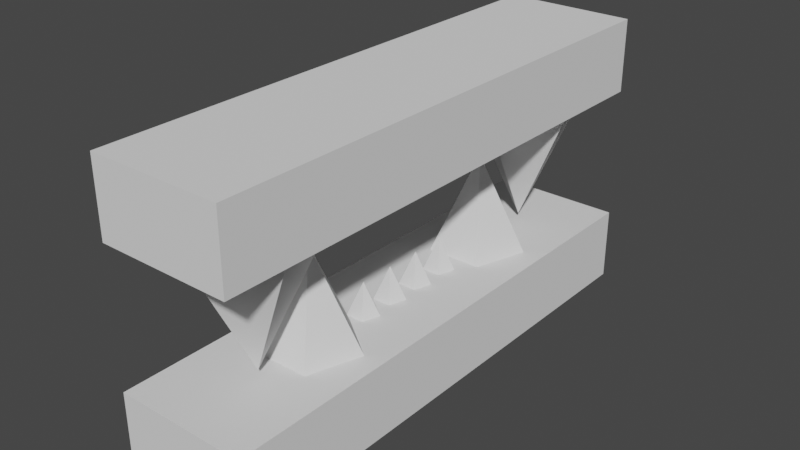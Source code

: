 # Source: Mouth1.blend  (saved by Blender 3.0.42; exported with 4.5.12 LTS)
import bpy
from mathutils import Matrix  # noqa: F401  (used for matrix-valued properties, if any)

bpy.ops.wm.read_factory_settings(use_empty=True)
scene = bpy.context.scene
scene.name = 'Scene'

# ---- world
world_world = bpy.data.worlds.new('World'); scene.world = world_world
world_world.use_nodes = True; world_world.node_tree.nodes.clear()
_N = world_world.node_tree.nodes; _L = world_world.node_tree.links
n0 = _N.new('ShaderNodeOutputWorld'); n0.name = 'World Output'; n0.location = (300, 300)
n1 = _N.new('ShaderNodeBackground'); n1.name = 'Background'; n1.location = (10, 300)
n1.inputs[0].default_value = (0.05088, 0.05088, 0.05088, 1.0)
_L.new(n1.outputs[0], n0.inputs[0])
n0.is_active_output = True
world_world.color = (0.05088, 0.05088, 0.05088)
world_world.use_sun_shadow = False
world_world.sun_shadow_jitter_overblur = 0.0

# ---- meshes
me_cone_005 = bpy.data.meshes.new('Cone.005')
me_cone_005.from_pydata([(3.985, -4.699, -3.799), (4.937, -5.39, -3.799), (4.573, -6.508, -3.799), (3.398, -6.508, -3.799), (3.034, -5.39, -3.799), (3.985, -5.699, -1.799), (3.985, -10.35, 4.738), (6.887, -8.238, 4.738), (5.778, -4.828, 4.738), (2.193, -4.828, 4.738), (1.084, -8.238, 4.738), (3.985, -7.296, -1.363), (3.985, 4.501, 4.738), (6.887, 6.609, 4.738), (5.778, 10.02, 4.738), (2.193, 10.02, 4.738), (1.084, 6.609, 4.738), (3.985, 7.551, -1.363), (3.985, 15.57, -3.829), (7.84, 12.77, -3.829), (6.368, 8.236, -3.829), (1.603, 8.236, -3.829), (0.1307, 12.77, -3.829), (3.985, 11.51, 4.278), (3.985, -7.767, -3.828), (7.84, -10.57, -3.828), (6.368, -15.1, -3.828), (1.603, -15.1, -3.828), (0.1307, -10.57, -3.828), (3.985, -11.82, 4.278), (3.985, 2.38, 4.7), (4.937, 3.071, 4.7), (4.573, 4.189, 4.7), (3.398, 4.189, 4.7), (3.034, 3.071, 4.7), (3.985, 3.38, 2.7), (3.985, 0.1002, 4.7), (4.937, 0.7912, 4.7), (4.573, 1.909, 4.7), (3.398, 1.909, 4.7), (3.034, 0.7912, 4.7), (3.985, 1.1, 2.7), (3.985, -4.416, 4.7), (4.937, -3.725, 4.7), (4.573, -2.607, 4.7), (3.398, -2.607, 4.7), (3.034, -3.725, 4.7), (3.985, -3.416, 2.7), (3.985, -2.164, 4.7), (4.937, -1.473, 4.7), (4.573, -0.3554, 4.7), (3.398, -0.3554, 4.7), (3.034, -1.473, 4.7), (3.985, -1.164, 2.7), (3.985, 2.114, -3.799), (4.937, 1.423, -3.799), (4.573, 0.3052, -3.799), (3.398, 0.3052, -3.799), (3.034, 1.423, -3.799), (3.985, 1.114, -1.799), (3.985, 4.366, -3.799), (4.937, 3.675, -3.799), (4.573, 2.557, -3.799), (3.398, 2.557, -3.799), (3.034, 3.675, -3.799), (3.985, 3.366, -1.799), (3.985, -0.1504, -3.799), (4.937, -0.8414, -3.799), (4.573, -1.959, -3.799), (3.398, -1.959, -3.799), (3.034, -0.8414, -3.799), (3.985, -1.15, -1.799), (3.985, -2.43, -3.799), (4.937, -3.121, -3.799), (4.573, -4.239, -3.799), (3.398, -4.239, -3.799), (3.034, -3.121, -3.799), (3.985, -3.43, -1.799), (3.985, 6.594, -3.799), (4.937, 5.903, -3.799), (4.573, 4.785, -3.799), (3.398, 4.785, -3.799), (3.034, 5.903, -3.799), (3.985, 5.594, -1.799), (-0.2267, 16.77, 9.344), (-0.2267, 16.77, 4.69), (-0.2267, -16.41, 9.344), (-0.2267, -16.41, 4.69), (8.116, 16.77, 9.344), (8.116, 16.77, 4.69), (8.116, -16.41, 9.344), (8.116, -16.41, 4.69), (-0.2267, 16.77, -3.784), (-0.2267, 16.77, -8.438), (-0.2267, -16.41, -3.784), (-0.2267, -16.41, -8.438), (8.116, 16.77, -3.784), (8.116, 16.77, -8.438), (8.116, -16.41, -3.784), (8.116, -16.41, -8.438)], [], [(0, 5, 1), (1, 5, 2), (2, 5, 3), (0, 1, 2, 3, 4), (3, 5, 4), (4, 5, 0), (6, 11, 7), (7, 11, 8), (8, 11, 9), (6, 7, 8, 9, 10), (9, 11, 10), (10, 11, 6), (12, 17, 13), (13, 17, 14), (14, 17, 15), (12, 13, 14, 15, 16), (15, 17, 16), (16, 17, 12), (18, 23, 19), (19, 23, 20), (20, 23, 21), (18, 19, 20, 21, 22), (21, 23, 22), (22, 23, 18), (24, 29, 25), (25, 29, 26), (26, 29, 27), (24, 25, 26, 27, 28), (27, 29, 28), (28, 29, 24), (30, 35, 31), (31, 35, 32), (32, 35, 33), (30, 31, 32, 33, 34), (33, 35, 34), (34, 35, 30), (36, 41, 37), (37, 41, 38), (38, 41, 39), (36, 37, 38, 39, 40), (39, 41, 40), (40, 41, 36), (42, 47, 43), (43, 47, 44), (44, 47, 45), (42, 43, 44, 45, 46), (45, 47, 46), (46, 47, 42), (48, 53, 49), (49, 53, 50), (50, 53, 51), (48, 49, 50, 51, 52), (51, 53, 52), (52, 53, 48), (54, 59, 55), (55, 59, 56), (56, 59, 57), (54, 55, 56, 57, 58), (57, 59, 58), (58, 59, 54), (60, 65, 61), (61, 65, 62), (62, 65, 63), (60, 61, 62, 63, 64), (63, 65, 64), (64, 65, 60), (66, 71, 67), (67, 71, 68), (68, 71, 69), (66, 67, 68, 69, 70), (69, 71, 70), (70, 71, 66), (72, 77, 73), (73, 77, 74), (74, 77, 75), (72, 73, 74, 75, 76), (75, 77, 76), (76, 77, 72), (78, 83, 79), (79, 83, 80), (80, 83, 81), (78, 79, 80, 81, 82), (81, 83, 82), (82, 83, 78), (84, 85, 87, 86), (86, 87, 91, 90), (90, 91, 89, 88), (88, 89, 85, 84), (86, 90, 88, 84), (91, 87, 85, 89), (92, 93, 95, 94), (94, 95, 99, 98), (98, 99, 97, 96), (96, 97, 93, 92), (94, 98, 96, 92), (99, 95, 93, 97)])
_uv = me_cone_005.uv_layers.new(name='UVMap')
_uv.uv.foreach_set('vector', [0.25, 0.49, 0.25, 0.25, 0.4783, 0.3242, 0.4783, 0.3242, 0.25, 0.25, 0.3911, 0.05584, 0.3911, 0.05584, 0.25, 0.25, 0.1089, 0.05584, 0.75, 0.49, 0.9783, 0.3242, 0.8911, 0.05584, 0.6089, 0.05584, 0.5217, 0.3242, 0.1089, 0.05584, 0.25, 0.25, 0.02175, 0.3242, 0.02175, 0.3242, 0.25, 0.25, 0.25, 0.49, 0.25, 0.49, 0.25, 0.25, 0.4783, 0.3242, 0.4783, 0.3242, 0.25, 0.25, 0.3911, 0.05584, 0.3911, 0.05584, 0.25, 0.25, 0.1089, 0.05584, 0.75, 0.49, 0.9783, 0.3242, 0.8911, 0.05584, 0.6089, 0.05584, 0.5217, 0.3242, 0.1089, 0.05584, 0.25, 0.25, 0.02175, 0.3242, 0.02175, 0.3242, 0.25, 0.25, 0.25, 0.49, 0.25, 0.49, 0.25, 0.25, 0.4783, 0.3242, 0.4783, 0.3242, 0.25, 0.25, 0.3911, 0.05584, 0.3911, 0.05584, 0.25, 0.25, 0.1089, 0.05584, 0.75, 0.49, 0.9783, 0.3242, 0.8911, 0.05584, 0.6089, 0.05584, 0.5217, 0.3242, 0.1089, 0.05584, 0.25, 0.25, 0.02175, 0.3242, 0.02175, 0.3242, 0.25, 0.25, 0.25, 0.49, 0.25, 0.49, 0.25, 0.25, 0.4783, 0.3242, 0.4783, 0.3242, 0.25, 0.25, 0.3911, 0.05584, 0.3911, 0.05584, 0.25, 0.25, 0.1089, 0.05584, 0.75, 0.49, 0.9783, 0.3242, 0.8911, 0.05584, 0.6089, 0.05584, 0.5217, 0.3242, 0.1089, 0.05584, 0.25, 0.25, 0.02175, 0.3242, 0.02175, 0.3242, 0.25, 0.25, 0.25, 0.49, 0.25, 0.49, 0.25, 0.25, 0.4783, 0.3242, 0.4783, 0.3242, 0.25, 0.25, 0.3911, 0.05584, 0.3911, 0.05584, 0.25, 0.25, 0.1089, 0.05584, 0.75, 0.49, 0.9783, 0.3242, 0.8911, 0.05584, 0.6089, 0.05584, 0.5217, 0.3242, 0.1089, 0.05584, 0.25, 0.25, 0.02175, 0.3242, 0.02175, 0.3242, 0.25, 0.25, 0.25, 0.49, 0.25, 0.49, 0.25, 0.25, 0.4783, 0.3242, 0.4783, 0.3242, 0.25, 0.25, 0.3911, 0.05584, 0.3911, 0.05584, 0.25, 0.25, 0.1089, 0.05584, 0.75, 0.49, 0.9783, 0.3242, 0.8911, 0.05584, 0.6089, 0.05584, 0.5217, 0.3242, 0.1089, 0.05584, 0.25, 0.25, 0.02175, 0.3242, 0.02175, 0.3242, 0.25, 0.25, 0.25, 0.49, 0.25, 0.49, 0.25, 0.25, 0.4783, 0.3242, 0.4783, 0.3242, 0.25, 0.25, 0.3911, 0.05584, 0.3911, 0.05584, 0.25, 0.25, 0.1089, 0.05584, 0.75, 0.49, 0.9783, 0.3242, 0.8911, 0.05584, 0.6089, 0.05584, 0.5217, 0.3242, 0.1089, 0.05584, 0.25, 0.25, 0.02175, 0.3242, 0.02175, 0.3242, 0.25, 0.25, 0.25, 0.49, 0.25, 0.49, 0.25, 0.25, 0.4783, 0.3242, 0.4783, 0.3242, 0.25, 0.25, 0.3911, 0.05584, 0.3911, 0.05584, 0.25, 0.25, 0.1089, 0.05584, 0.75, 0.49, 0.9783, 0.3242, 0.8911, 0.05584, 0.6089, 0.05584, 0.5217, 0.3242, 0.1089, 0.05584, 0.25, 0.25, 0.02175, 0.3242, 0.02175, 0.3242, 0.25, 0.25, 0.25, 0.49, 0.25, 0.49, 0.25, 0.25, 0.4783, 0.3242, 0.4783, 0.3242, 0.25, 0.25, 0.3911, 0.05584, 0.3911, 0.05584, 0.25, 0.25, 0.1089, 0.05584, 0.75, 0.49, 0.9783, 0.3242, 0.8911, 0.05584, 0.6089, 0.05584, 0.5217, 0.3242, 0.1089, 0.05584, 0.25, 0.25, 0.02175, 0.3242, 0.02175, 0.3242, 0.25, 0.25, 0.25, 0.49, 0.25, 0.49, 0.25, 0.25, 0.4783, 0.3242, 0.4783, 0.3242, 0.25, 0.25, 0.3911, 0.05584, 0.3911, 0.05584, 0.25, 0.25, 0.1089, 0.05584, 0.75, 0.49, 0.9783, 0.3242, 0.8911, 0.05584, 0.6089, 0.05584, 0.5217, 0.3242, 0.1089, 0.05584, 0.25, 0.25, 0.02175, 0.3242, 0.02175, 0.3242, 0.25, 0.25, 0.25, 0.49, 0.25, 0.49, 0.25, 0.25, 0.4783, 0.3242, 0.4783, 0.3242, 0.25, 0.25, 0.3911, 0.05584, 0.3911, 0.05584, 0.25, 0.25, 0.1089, 0.05584, 0.75, 0.49, 0.9783, 0.3242, 0.8911, 0.05584, 0.6089, 0.05584, 0.5217, 0.3242, 0.1089, 0.05584, 0.25, 0.25, 0.02175, 0.3242, 0.02175, 0.3242, 0.25, 0.25, 0.25, 0.49, 0.25, 0.49, 0.25, 0.25, 0.4783, 0.3242, 0.4783, 0.3242, 0.25, 0.25, 0.3911, 0.05584, 0.3911, 0.05584, 0.25, 0.25, 0.1089, 0.05584, 0.75, 0.49, 0.9783, 0.3242, 0.8911, 0.05584, 0.6089, 0.05584, 0.5217, 0.3242, 0.1089, 0.05584, 0.25, 0.25, 0.02175, 0.3242, 0.02175, 0.3242, 0.25, 0.25, 0.25, 0.49, 0.25, 0.49, 0.25, 0.25, 0.4783, 0.3242, 0.4783, 0.3242, 0.25, 0.25, 0.3911, 0.05584, 0.3911, 0.05584, 0.25, 0.25, 0.1089, 0.05584, 0.75, 0.49, 0.9783, 0.3242, 0.8911, 0.05584, 0.6089, 0.05584, 0.5217, 0.3242, 0.1089, 0.05584, 0.25, 0.25, 0.02175, 0.3242, 0.02175, 0.3242, 0.25, 0.25, 0.25, 0.49, 0.25, 0.49, 0.25, 0.25, 0.4783, 0.3242, 0.4783, 0.3242, 0.25, 0.25, 0.3911, 0.05584, 0.3911, 0.05584, 0.25, 0.25, 0.1089, 0.05584, 0.75, 0.49, 0.9783, 0.3242, 0.8911, 0.05584, 0.6089, 0.05584, 0.5217, 0.3242, 0.1089, 0.05584, 0.25, 0.25, 0.02175, 0.3242, 0.02175, 0.3242, 0.25, 0.25, 0.25, 0.49, 0.375, 0.0, 0.625, 0.0, 0.625, 0.25, 0.375, 0.25, 0.375, 0.25, 0.625, 0.25, 0.625, 0.5, 0.375, 0.5, 0.375, 0.5, 0.625, 0.5, 0.625, 0.75, 0.375, 0.75, 0.375, 0.75, 0.625, 0.75, 0.625, 1.0, 0.375, 1.0, 0.125, 0.5, 0.375, 0.5, 0.375, 0.75, 0.125, 0.75, 0.625, 0.5, 0.875, 0.5, 0.875, 0.75, 0.625, 0.75, 0.375, 0.0, 0.625, 0.0, 0.625, 0.25, 0.375, 0.25, 0.375, 0.25, 0.625, 0.25, 0.625, 0.5, 0.375, 0.5, 0.375, 0.5, 0.625, 0.5, 0.625, 0.75, 0.375, 0.75, 0.375, 0.75, 0.625, 0.75, 0.625, 1.0, 0.375, 1.0, 0.125, 0.5, 0.375, 0.5, 0.375, 0.75, 0.125, 0.75, 0.625, 0.5, 0.875, 0.5, 0.875, 0.75, 0.625, 0.75])
me_cone_005.use_remesh_fix_poles = True
me_cone_005.use_remesh_preserve_attributes = False
me_cone_005.update()

# ---- objects
ob_cone_018 = bpy.data.objects.new('Cone.018', me_cone_005)

# ---- transforms, parenting, visibility, modifiers, constraints
ob_cone_018.location = (0.0, 0.0, 0.0)
ob_cone_018.rotation_euler = (9.425, -0.0, 0.0)
ob_cone_018.scale = (0.1563, 0.1563, 0.1563)

# ---- collection membership
scene.collection.objects.link(ob_cone_018)

# ---- scene / render settings (as saved in the file)
scene.frame_start = 1; scene.frame_end = 250; scene.frame_set(1)
scene.render.engine = 'BLENDER_EEVEE_NEXT'
scene.cycles.sampling_pattern = 'TABULATED_SOBOL'
scene.cycles.use_light_tree = False
scene.view_settings.view_transform = 'Filmic'
bpy.context.view_layer.update()

# ---- added for rendering (the .blend has no active camera and no usable light): camera, sun
cam_auto = bpy.data.cameras.new('AutoCamera')
cam_auto.lens = 50.0
cam_auto.sensor_width = 36.0
cam_auto.clip_end = 1000.0
ob_auto_camera = bpy.data.objects.new('AutoCamera', cam_auto)
scene.collection.objects.link(ob_auto_camera)
ob_auto_camera.location = (6.19009, -6.71637, 4.38822)
ob_auto_camera.rotation_euler = (1.09748, -7.21219e-08, 0.694738)
scene.camera = ob_auto_camera
light_auto_sun = bpy.data.lights.new('AutoSun', 'SUN')
light_auto_sun.energy = 3.0
light_auto_sun.angle = 0.0523599
ob_auto_sun = bpy.data.objects.new('AutoSun', light_auto_sun)
scene.collection.objects.link(ob_auto_sun)
ob_auto_sun.rotation_euler = (0.872665, 0.174533, 0.523599)
bpy.context.view_layer.update()
